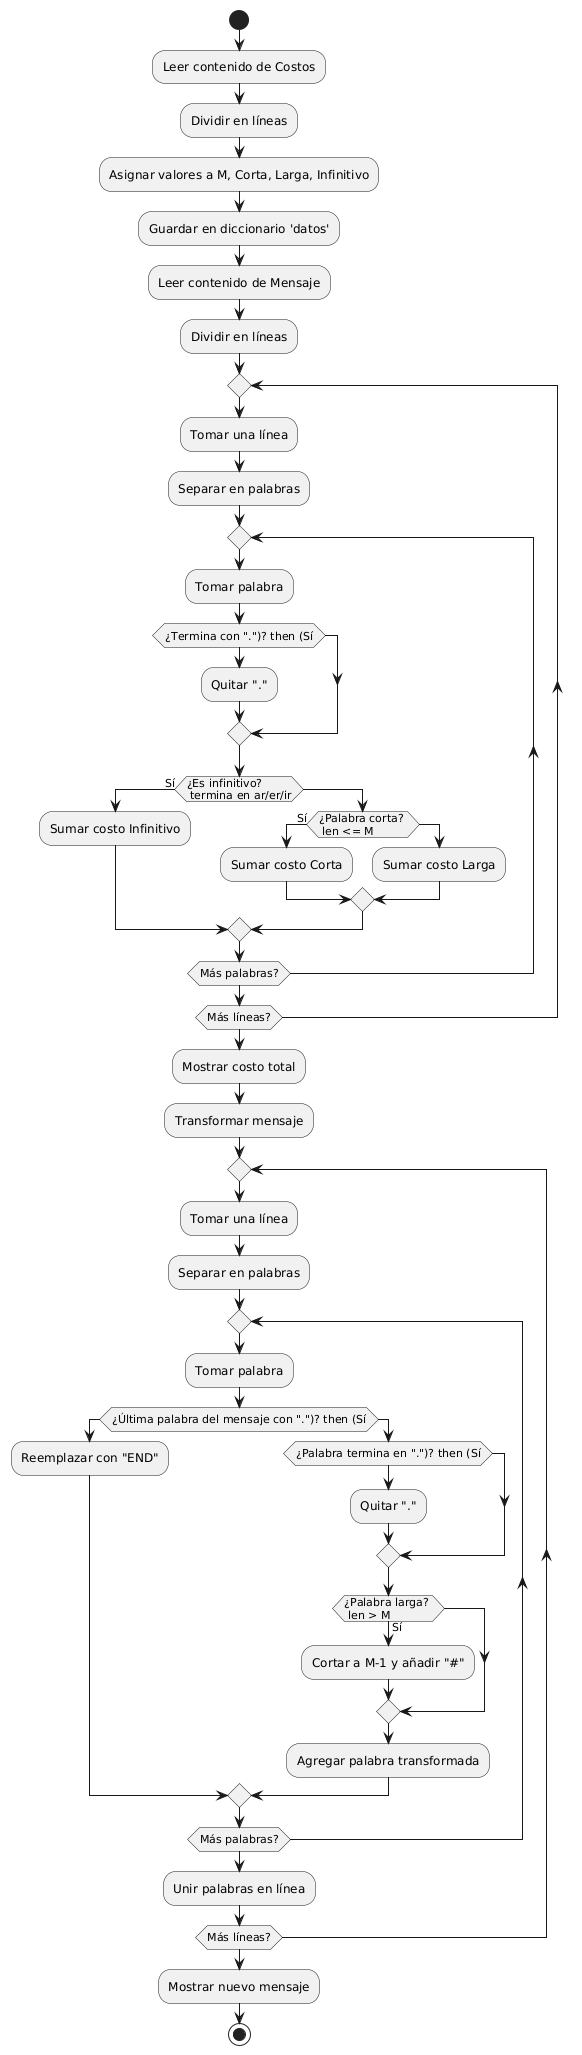

The diagram above was rendered by PlantUML. Its source (embedded in the PNG):
@startuml
start

:Leer contenido de Costos;
:Dividir en líneas;
:Asignar valores a M, Corta, Larga, Infinitivo;
:Guardar en diccionario 'datos';

:Leer contenido de Mensaje;
:Dividir en líneas;

repeat
  :Tomar una línea;
  :Separar en palabras;
  repeat
    :Tomar palabra;

    if (¿Termina con ".")? then (Sí)
      :Quitar ".";
    endif

    if (¿Es infinitivo? \n termina en ar/er/ir) then (Sí)
      :Sumar costo Infinitivo;
    else
      if (¿Palabra corta? \n len <= M) then (Sí)
        :Sumar costo Corta;
      else
        :Sumar costo Larga;
      endif
    endif

  repeat while (Más palabras?)
repeat while (Más líneas?)

:Mostrar costo total;

:Transformar mensaje;
repeat
  :Tomar una línea;
  :Separar en palabras;
  repeat
    :Tomar palabra;

    if (¿Última palabra del mensaje con ".")? then (Sí)
      :Reemplazar con "END";
    else
      if (¿Palabra termina en ".")? then (Sí)
        :Quitar ".";
      endif

      if (¿Palabra larga? \n len > M) then (Sí)
        :Cortar a M-1 y añadir "#";
      endif

      :Agregar palabra transformada;
    endif

  repeat while (Más palabras?)
  :Unir palabras en línea;
repeat while (Más líneas?)

:Mostrar nuevo mensaje;

stop
@enduml